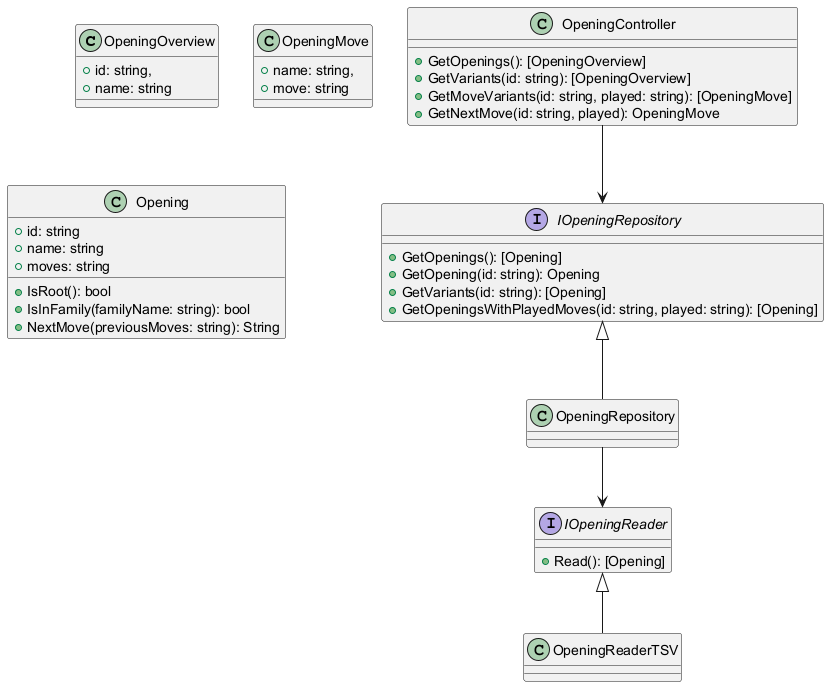

The diagram above was rendered by PlantUML. Its source (embedded in the PNG):
@startuml
class OpeningOverview {
    + id: string,
    + name: string
}
class OpeningMove {
    + name: string,
    + move: string
}
class Opening {
    + id: string
    + name: string
    + moves: string
    + IsRoot(): bool
    + IsInFamily(familyName: string): bool
    + NextMove(previousMoves: string): String
}
class OpeningController {
    + GetOpenings(): [OpeningOverview]
    + GetVariants(id: string): [OpeningOverview]
    + GetMoveVariants(id: string, played: string): [OpeningMove]
    + GetNextMove(id: string, played): OpeningMove
}
interface IOpeningRepository {
    + GetOpenings(): [Opening]
    + GetOpening(id: string): Opening
    + GetVariants(id: string): [Opening]
    + GetOpeningsWithPlayedMoves(id: string, played: string): [Opening]
}
Interface IOpeningReader {
    + Read(): [Opening]
}


OpeningController --> IOpeningRepository
IOpeningRepository <|-- OpeningRepository
OpeningRepository --> IOpeningReader
IOpeningReader <|-- OpeningReaderTSV
@enduml